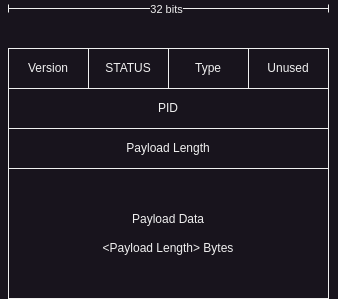

The diagram above was exported from draw.io. Its source (the exported page's mxGraphModel, read from the mxfile embedded in the PNG):
<mxGraphModel dx="1434" dy="762" grid="1" gridSize="10" guides="1" tooltips="1" connect="1" arrows="1" fold="1" page="1" pageScale="1" pageWidth="850" pageHeight="1100" math="0" shadow="0">
  <root>
    <mxCell id="0" />
    <mxCell id="1" parent="0" />
    <mxCell id="AMP1nBro2CfA-EvaLM1G-1" value="&lt;div&gt;Version&lt;/div&gt;" style="rounded=0;whiteSpace=wrap;html=1;" parent="1" vertex="1">
      <mxGeometry x="160" y="120" width="80" height="40" as="geometry" />
    </mxCell>
    <mxCell id="AMP1nBro2CfA-EvaLM1G-2" value="" style="endArrow=baseDash;html=1;rounded=0;startArrow=baseDash;startFill=0;endFill=0;" parent="1" edge="1">
      <mxGeometry width="50" height="50" relative="1" as="geometry">
        <mxPoint x="160" y="80" as="sourcePoint" />
        <mxPoint x="480" y="80" as="targetPoint" />
      </mxGeometry>
    </mxCell>
    <mxCell id="AMP1nBro2CfA-EvaLM1G-3" value="32 bits" style="edgeLabel;html=1;align=center;verticalAlign=middle;resizable=0;points=[];" parent="AMP1nBro2CfA-EvaLM1G-2" vertex="1" connectable="0">
      <mxGeometry x="-0.0218" relative="1" as="geometry">
        <mxPoint as="offset" />
      </mxGeometry>
    </mxCell>
    <mxCell id="AMP1nBro2CfA-EvaLM1G-4" value="STATUS" style="rounded=0;whiteSpace=wrap;html=1;" parent="1" vertex="1">
      <mxGeometry x="240" y="120" width="80" height="40" as="geometry" />
    </mxCell>
    <mxCell id="AMP1nBro2CfA-EvaLM1G-5" value="Type" style="rounded=0;whiteSpace=wrap;html=1;" parent="1" vertex="1">
      <mxGeometry x="320" y="120" width="80" height="40" as="geometry" />
    </mxCell>
    <mxCell id="AMP1nBro2CfA-EvaLM1G-6" value="Unused" style="rounded=0;whiteSpace=wrap;html=1;" parent="1" vertex="1">
      <mxGeometry x="400" y="120" width="80" height="40" as="geometry" />
    </mxCell>
    <mxCell id="AMP1nBro2CfA-EvaLM1G-7" value="PID" style="rounded=0;whiteSpace=wrap;html=1;" parent="1" vertex="1">
      <mxGeometry x="160" y="160" width="320" height="40" as="geometry" />
    </mxCell>
    <mxCell id="Rp90KcaqfgS0Ffgy14BH-1" value="Payload Length" style="rounded=0;whiteSpace=wrap;html=1;" vertex="1" parent="1">
      <mxGeometry x="160" y="200" width="320" height="40" as="geometry" />
    </mxCell>
    <mxCell id="Rp90KcaqfgS0Ffgy14BH-2" value="Payload Data&lt;div&gt;&lt;br&gt;&lt;/div&gt;&lt;div&gt;&amp;lt;Payload Length&amp;gt; Bytes&lt;/div&gt;" style="rounded=0;whiteSpace=wrap;html=1;" vertex="1" parent="1">
      <mxGeometry x="160" y="240" width="320" height="130" as="geometry" />
    </mxCell>
  </root>
</mxGraphModel>